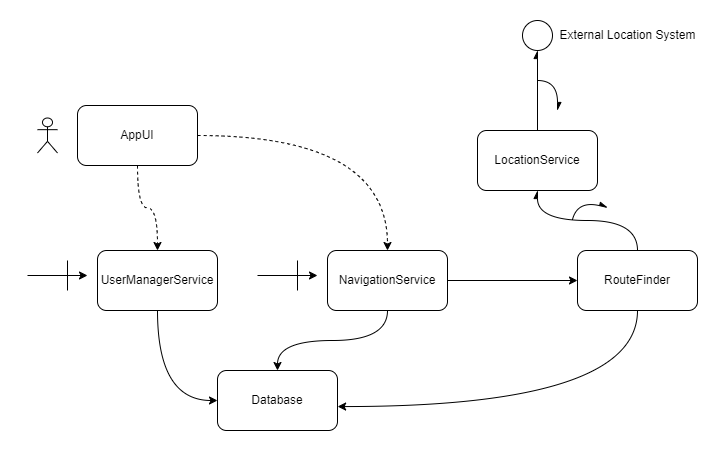

The diagram above was exported from draw.io. Its source (the exported page's mxGraphModel, read from the mxfile embedded in the PNG):
<mxGraphModel dx="1050" dy="574" grid="1" gridSize="10" guides="1" tooltips="1" connect="1" arrows="1" fold="1" page="1" pageScale="1" pageWidth="827" pageHeight="1169" math="0" shadow="0">
  <root>
    <mxCell id="0" />
    <mxCell id="1" parent="0" />
    <mxCell id="2RWVqmZA-4aZF-XbpUni-5" style="edgeStyle=orthogonalEdgeStyle;curved=1;rounded=0;orthogonalLoop=1;jettySize=auto;html=1;entryX=0.5;entryY=0;entryDx=0;entryDy=0;dashed=1;" parent="1" source="wkOzFgVXEoz4UQ2LwGPi-1" target="wkOzFgVXEoz4UQ2LwGPi-4" edge="1">
      <mxGeometry relative="1" as="geometry" />
    </mxCell>
    <mxCell id="2RWVqmZA-4aZF-XbpUni-6" style="edgeStyle=orthogonalEdgeStyle;curved=1;rounded=0;orthogonalLoop=1;jettySize=auto;html=1;dashed=1;" parent="1" source="wkOzFgVXEoz4UQ2LwGPi-1" target="wkOzFgVXEoz4UQ2LwGPi-5" edge="1">
      <mxGeometry relative="1" as="geometry" />
    </mxCell>
    <mxCell id="wkOzFgVXEoz4UQ2LwGPi-1" value="AppUI" style="rounded=1;whiteSpace=wrap;html=1;" parent="1" vertex="1">
      <mxGeometry x="260" y="145" width="120" height="60" as="geometry" />
    </mxCell>
    <mxCell id="wkOzFgVXEoz4UQ2LwGPi-3" value="Database" style="rounded=1;whiteSpace=wrap;html=1;" parent="1" vertex="1">
      <mxGeometry x="400" y="410" width="120" height="60" as="geometry" />
    </mxCell>
    <mxCell id="2RWVqmZA-4aZF-XbpUni-3" style="edgeStyle=orthogonalEdgeStyle;rounded=0;orthogonalLoop=1;jettySize=auto;html=1;entryX=0;entryY=0.5;entryDx=0;entryDy=0;curved=1;" parent="1" source="wkOzFgVXEoz4UQ2LwGPi-4" target="wkOzFgVXEoz4UQ2LwGPi-3" edge="1">
      <mxGeometry relative="1" as="geometry" />
    </mxCell>
    <mxCell id="wkOzFgVXEoz4UQ2LwGPi-4" value="UserManagerService" style="rounded=1;whiteSpace=wrap;html=1;" parent="1" vertex="1">
      <mxGeometry x="280" y="290" width="120" height="60" as="geometry" />
    </mxCell>
    <mxCell id="2RWVqmZA-4aZF-XbpUni-4" style="edgeStyle=orthogonalEdgeStyle;rounded=0;orthogonalLoop=1;jettySize=auto;html=1;entryX=0;entryY=0.5;entryDx=0;entryDy=0;" parent="1" source="wkOzFgVXEoz4UQ2LwGPi-5" target="2RWVqmZA-4aZF-XbpUni-1" edge="1">
      <mxGeometry relative="1" as="geometry" />
    </mxCell>
    <mxCell id="2RWVqmZA-4aZF-XbpUni-7" style="edgeStyle=orthogonalEdgeStyle;curved=1;rounded=0;orthogonalLoop=1;jettySize=auto;html=1;entryX=0.5;entryY=0;entryDx=0;entryDy=0;" parent="1" source="wkOzFgVXEoz4UQ2LwGPi-5" target="wkOzFgVXEoz4UQ2LwGPi-3" edge="1">
      <mxGeometry relative="1" as="geometry" />
    </mxCell>
    <mxCell id="wkOzFgVXEoz4UQ2LwGPi-5" value="NavigationService" style="rounded=1;whiteSpace=wrap;html=1;" parent="1" vertex="1">
      <mxGeometry x="510" y="290" width="120" height="60" as="geometry" />
    </mxCell>
    <mxCell id="wkOzFgVXEoz4UQ2LwGPi-6" value="" style="shape=umlActor;verticalLabelPosition=bottom;verticalAlign=top;html=1;outlineConnect=0;" parent="1" vertex="1">
      <mxGeometry x="220" y="157.5" width="20" height="35" as="geometry" />
    </mxCell>
    <mxCell id="wkOzFgVXEoz4UQ2LwGPi-10" value="" style="group" parent="1" connectable="0" vertex="1">
      <mxGeometry x="210" y="300" width="60" height="30" as="geometry" />
    </mxCell>
    <mxCell id="wkOzFgVXEoz4UQ2LwGPi-8" value="" style="edgeStyle=none;orthogonalLoop=1;jettySize=auto;html=1;rounded=0;" parent="wkOzFgVXEoz4UQ2LwGPi-10" edge="1">
      <mxGeometry width="100" relative="1" as="geometry">
        <mxPoint y="15" as="sourcePoint" />
        <mxPoint x="60" y="15" as="targetPoint" />
        <Array as="points" />
      </mxGeometry>
    </mxCell>
    <mxCell id="wkOzFgVXEoz4UQ2LwGPi-9" value="" style="endArrow=none;html=1;rounded=0;" parent="wkOzFgVXEoz4UQ2LwGPi-10" edge="1">
      <mxGeometry width="50" height="50" relative="1" as="geometry">
        <mxPoint x="40" y="30" as="sourcePoint" />
        <mxPoint x="40" as="targetPoint" />
      </mxGeometry>
    </mxCell>
    <mxCell id="wkOzFgVXEoz4UQ2LwGPi-11" value="" style="group" parent="1" connectable="0" vertex="1">
      <mxGeometry x="440" y="300" width="60" height="30" as="geometry" />
    </mxCell>
    <mxCell id="wkOzFgVXEoz4UQ2LwGPi-12" value="" style="edgeStyle=none;orthogonalLoop=1;jettySize=auto;html=1;rounded=0;" parent="wkOzFgVXEoz4UQ2LwGPi-11" edge="1">
      <mxGeometry width="100" relative="1" as="geometry">
        <mxPoint y="15" as="sourcePoint" />
        <mxPoint x="60" y="15" as="targetPoint" />
        <Array as="points" />
      </mxGeometry>
    </mxCell>
    <mxCell id="wkOzFgVXEoz4UQ2LwGPi-13" value="" style="endArrow=none;html=1;rounded=0;" parent="wkOzFgVXEoz4UQ2LwGPi-11" edge="1">
      <mxGeometry width="50" height="50" relative="1" as="geometry">
        <mxPoint x="40" y="30" as="sourcePoint" />
        <mxPoint x="40" as="targetPoint" />
      </mxGeometry>
    </mxCell>
    <mxCell id="2RWVqmZA-4aZF-XbpUni-8" style="edgeStyle=orthogonalEdgeStyle;curved=1;rounded=0;orthogonalLoop=1;jettySize=auto;html=1;endArrow=async;endFill=1;" parent="1" source="2RWVqmZA-4aZF-XbpUni-1" target="2RWVqmZA-4aZF-XbpUni-2" edge="1">
      <mxGeometry relative="1" as="geometry" />
    </mxCell>
    <mxCell id="2RWVqmZA-4aZF-XbpUni-1" value="RouteFinder" style="rounded=1;whiteSpace=wrap;html=1;" parent="1" vertex="1">
      <mxGeometry x="760" y="290" width="120" height="60" as="geometry" />
    </mxCell>
    <mxCell id="2RWVqmZA-4aZF-XbpUni-2" value="LocationService" style="rounded=1;whiteSpace=wrap;html=1;" parent="1" vertex="1">
      <mxGeometry x="660" y="170" width="120" height="60" as="geometry" />
    </mxCell>
    <mxCell id="2RWVqmZA-4aZF-XbpUni-10" style="edgeStyle=orthogonalEdgeStyle;curved=1;rounded=0;orthogonalLoop=1;jettySize=auto;html=1;entryX=1.001;entryY=0.601;entryDx=0;entryDy=0;entryPerimeter=0;" parent="1" source="2RWVqmZA-4aZF-XbpUni-1" target="wkOzFgVXEoz4UQ2LwGPi-3" edge="1">
      <mxGeometry relative="1" as="geometry">
        <Array as="points">
          <mxPoint x="820" y="446" />
        </Array>
      </mxGeometry>
    </mxCell>
    <mxCell id="2RWVqmZA-4aZF-XbpUni-11" value="" style="ellipse;whiteSpace=wrap;html=1;aspect=fixed;" parent="1" vertex="1">
      <mxGeometry x="705" y="60" width="30" height="30" as="geometry" />
    </mxCell>
    <mxCell id="2RWVqmZA-4aZF-XbpUni-12" value="External Location System" style="text;html=1;align=center;verticalAlign=middle;resizable=0;points=[];autosize=1;strokeColor=none;fillColor=none;" parent="1" vertex="1">
      <mxGeometry x="730" y="60" width="160" height="30" as="geometry" />
    </mxCell>
    <mxCell id="2RWVqmZA-4aZF-XbpUni-13" style="edgeStyle=orthogonalEdgeStyle;curved=1;rounded=0;orthogonalLoop=1;jettySize=auto;html=1;entryX=0.5;entryY=1;entryDx=0;entryDy=0;endArrow=async;endFill=1;" parent="1" source="2RWVqmZA-4aZF-XbpUni-2" target="2RWVqmZA-4aZF-XbpUni-11" edge="1">
      <mxGeometry relative="1" as="geometry" />
    </mxCell>
    <mxCell id="2RWVqmZA-4aZF-XbpUni-16" value="" style="edgeStyle=none;orthogonalLoop=1;jettySize=auto;html=1;rounded=0;curved=1;endArrow=async;endFill=1;" parent="1" edge="1">
      <mxGeometry width="100" relative="1" as="geometry">
        <mxPoint x="720" y="120" as="sourcePoint" />
        <mxPoint x="740" y="150" as="targetPoint" />
        <Array as="points">
          <mxPoint x="740" y="120" />
        </Array>
      </mxGeometry>
    </mxCell>
    <mxCell id="2RWVqmZA-4aZF-XbpUni-23" style="edgeStyle=orthogonalEdgeStyle;curved=1;rounded=0;orthogonalLoop=1;jettySize=auto;html=1;entryX=0.5;entryY=1;entryDx=0;entryDy=0;" parent="1" edge="1">
      <mxGeometry relative="1" as="geometry" />
    </mxCell>
    <mxCell id="2RWVqmZA-4aZF-XbpUni-24" value="" style="edgeStyle=none;orthogonalLoop=1;jettySize=auto;html=1;rounded=0;curved=1;endArrow=async;endFill=1;" parent="1" edge="1">
      <mxGeometry width="100" relative="1" as="geometry">
        <mxPoint x="755" y="259" as="sourcePoint" />
        <mxPoint x="790" y="247" as="targetPoint" />
        <Array as="points">
          <mxPoint x="760" y="240" />
        </Array>
      </mxGeometry>
    </mxCell>
  </root>
</mxGraphModel>